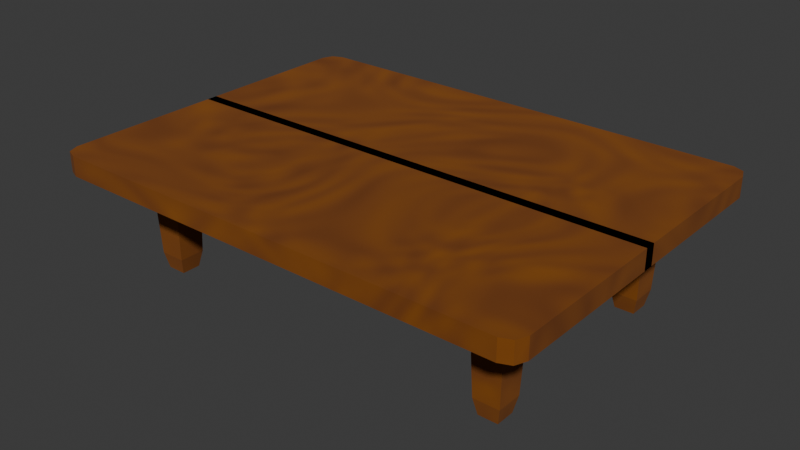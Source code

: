 # Source: desk.blend  (saved by Blender 4.4.30; exported with 4.5.12 LTS)
import bpy
from mathutils import Matrix  # noqa: F401  (used for matrix-valued properties, if any)

bpy.ops.wm.read_factory_settings(use_empty=True)
scene = bpy.context.scene
scene.name = 'Scene'

# ---- collections
col_collection = bpy.data.collections.new('Collection'); scene.collection.children.link(col_collection)

# ---- materials (node trees are filled in below, after node groups)
mat_wood = bpy.data.materials.new('Wood')

# ---- material node trees
mat_wood.use_nodes = True; mat_wood.node_tree.nodes.clear()
_N = mat_wood.node_tree.nodes; _L = mat_wood.node_tree.links
n0 = _N.new('ShaderNodeBsdfPrincipled'); n0.name = 'Principled BSDF'; n0.location = (157, 300)
n0.inputs[2].default_value = 1.0
n1 = _N.new('ShaderNodeOutputMaterial'); n1.name = 'Material Output'; n1.location = (433, 300)
n2 = _N.new('ShaderNodeTexNoise'); n2.name = 'Noise Texture'; n2.location = (-317, 304)
n2.inputs[2].default_value = 0.3
n2.inputs[3].default_value = 0.5
n2.inputs[4].default_value = 0.8162
n2.inputs[5].default_value = 1.3
n2.inputs[8].default_value = 6.1
n3 = _N.new('ShaderNodeValToRGB'); n3.name = 'Color Ramp'; n3.location = (-137, 277)
while len(n3.color_ramp.elements) > 1: n3.color_ramp.elements.remove(n3.color_ramp.elements[-1])
n3.color_ramp.elements[0].position = 0.0; n3.color_ramp.elements[0].color = (0.3034, 0.0919, 0.0, 1.0)
_e = n3.color_ramp.elements.new(1.0); _e.color = (0.1123, 0.02263, 0.0, 1.0)
n4 = _N.new('ShaderNodeMapping'); n4.name = 'Mapping'; n4.location = (-497, 293)
n5 = _N.new('ShaderNodeTexCoord'); n5.name = 'Texture Coordinate'; n5.location = (-712, 272)
_L.new(n0.outputs[0], n1.inputs[0])
_L.new(n3.outputs[0], n0.inputs[0])
_L.new(n2.outputs[1], n3.inputs[0])
_L.new(n5.outputs[3], n4.inputs[0])
_L.new(n4.outputs[0], n2.inputs[0])
n1.is_active_output = True

# ---- world
world_world = bpy.data.worlds.new('World'); scene.world = world_world
world_world.use_nodes = True; world_world.node_tree.nodes.clear()
_N = world_world.node_tree.nodes; _L = world_world.node_tree.links
n0 = _N.new('ShaderNodeOutputWorld'); n0.name = 'World Output'; n0.location = (300, 300)
n1 = _N.new('ShaderNodeBackground'); n1.name = 'Background'; n1.location = (10, 300)
n1.inputs[0].default_value = (0.05088, 0.05088, 0.05088, 1.0)
_L.new(n1.outputs[0], n0.inputs[0])
n0.is_active_output = True
world_world.color = (0.05088, 0.05088, 0.05088)
world_world.sun_shadow_jitter_overblur = 0.0

# ---- meshes
me_cube_002 = bpy.data.meshes.new('Cube.002')
me_cube_002.from_pydata([(2.908, 1.554, 0.5677), (2.908, 2.052, 0.5677), (3.407, 1.554, 0.5677), (3.407, 2.052, 0.5677), (1.238e-07, 3.074, 0.5948), (1.238e-07, -0.09279, 0.5948), (4.258, -0.09279, 0.5948), (2.991, 1.637, -1.247), (2.908, 1.554, -0.2802), (2.933, 1.578, -0.9638), (2.991, 1.969, -1.247), (2.908, 2.052, -0.2802), (2.933, 2.028, -0.9638), (3.324, 1.637, -1.247), (3.407, 1.554, -0.2802), (3.382, 1.578, -0.9638), (3.324, 1.969, -1.247), (3.407, 2.052, -0.2802), (3.382, 2.028, -0.9638), (1.238e-07, -0.09279, 0.9438), (1.238e-07, 3.074, 0.9438), (4.258, -0.09279, 0.9438), (4.258, 2.807, 0.5948), (3.991, 3.074, 0.5948), (4.179, 2.996, 0.5948), (3.991, 3.074, 0.9438), (4.258, 2.807, 0.9438), (4.179, 2.996, 0.9438), (-2.908, 1.554, 0.5677), (-2.908, 2.052, 0.5677), (-3.407, 1.554, 0.5677), (-3.407, 2.052, 0.5677), (-4.258, -0.09279, 0.5948), (-2.991, 1.637, -1.247), (-2.908, 1.554, -0.2802), (-2.933, 1.578, -0.9638), (-2.991, 1.969, -1.247), (-2.908, 2.052, -0.2802), (-2.933, 2.028, -0.9638), (-3.324, 1.637, -1.247), (-3.407, 1.554, -0.2802), (-3.382, 1.578, -0.9638), (-3.324, 1.969, -1.247), (-3.407, 2.052, -0.2802), (-3.382, 2.028, -0.9638), (-4.258, -0.09279, 0.9438), (-4.258, 2.807, 0.5948), (-3.991, 3.074, 0.5948), (-4.179, 2.996, 0.5948), (-3.991, 3.074, 0.9438), (-4.258, 2.807, 0.9438), (-4.179, 2.996, 0.9438), (2.908, -1.554, 0.5677), (2.908, -2.052, 0.5677), (3.407, -1.554, 0.5677), (3.407, -2.052, 0.5677), (1.238e-07, -3.074, 0.5948), (1.238e-07, 0.09279, 0.5948), (4.258, 0.09279, 0.5948), (2.991, -1.637, -1.247), (2.908, -1.554, -0.2802), (2.933, -1.578, -0.9638), (2.991, -1.969, -1.247), (2.908, -2.052, -0.2802), (2.933, -2.028, -0.9638), (3.324, -1.637, -1.247), (3.407, -1.554, -0.2802), (3.382, -1.578, -0.9638), (3.324, -1.969, -1.247), (3.407, -2.052, -0.2802), (3.382, -2.028, -0.9638), (1.238e-07, 0.09279, 0.9438), (1.238e-07, -3.074, 0.9438), (4.258, 0.09279, 0.9438), (4.258, -2.807, 0.5948), (3.991, -3.074, 0.5948), (4.179, -2.996, 0.5948), (3.991, -3.074, 0.9438), (4.258, -2.807, 0.9438), (4.179, -2.996, 0.9438), (-2.908, -1.554, 0.5677), (-2.908, -2.052, 0.5677), (-3.407, -1.554, 0.5677), (-3.407, -2.052, 0.5677), (-4.258, 0.09279, 0.5948), (-2.991, -1.637, -1.247), (-2.908, -1.554, -0.2802), (-2.933, -1.578, -0.9638), (-2.991, -1.969, -1.247), (-2.908, -2.052, -0.2802), (-2.933, -2.028, -0.9638), (-3.324, -1.637, -1.247), (-3.407, -1.554, -0.2802), (-3.382, -1.578, -0.9638), (-3.324, -1.969, -1.247), (-3.407, -2.052, -0.2802), (-3.382, -2.028, -0.9638), (-4.258, 0.09279, 0.9438), (-4.258, -2.807, 0.5948), (-3.991, -3.074, 0.5948), (-4.179, -2.996, 0.5948), (-3.991, -3.074, 0.9438), (-4.258, -2.807, 0.9438), (-4.179, -2.996, 0.9438)], [], [(14, 2, 0, 8), (17, 3, 2, 14), (11, 1, 3, 17), (8, 0, 1, 11), (3, 1, 0, 2), (22, 6, 21, 26), (10, 7, 9, 12), (12, 9, 8, 11), (16, 10, 12, 18), (18, 12, 11, 17), (13, 16, 18, 15), (15, 18, 17, 14), (7, 13, 15, 9), (9, 15, 14, 8), (10, 16, 13, 7), (5, 4, 20, 19), (6, 5, 19, 21), (4, 5, 6, 22, 24, 23), (22, 26, 27, 24), (24, 27, 25, 23), (4, 23, 25, 20), (40, 34, 28, 30), (43, 40, 30, 31), (37, 43, 31, 29), (34, 37, 29, 28), (31, 30, 28, 29), (46, 50, 45, 32), (36, 38, 35, 33), (38, 37, 34, 35), (42, 44, 38, 36), (44, 43, 37, 38), (39, 41, 44, 42), (41, 40, 43, 44), (33, 35, 41, 39), (35, 34, 40, 41), (36, 33, 39, 42), (32, 45, 19, 5), (4, 47, 48, 46, 32, 5), (46, 48, 51, 50), (48, 47, 49, 51), (4, 20, 49, 47), (66, 60, 52, 54), (69, 66, 54, 55), (63, 69, 55, 53), (60, 63, 53, 52), (55, 54, 52, 53), (74, 78, 73, 58), (62, 64, 61, 59), (64, 63, 60, 61), (68, 70, 64, 62), (70, 69, 63, 64), (65, 67, 70, 68), (67, 66, 69, 70), (59, 61, 67, 65), (61, 60, 66, 67), (62, 59, 65, 68), (57, 71, 72, 56), (58, 73, 71, 57), (56, 75, 76, 74, 58, 57), (74, 76, 79, 78), (76, 75, 77, 79), (56, 72, 77, 75), (92, 82, 80, 86), (95, 83, 82, 92), (89, 81, 83, 95), (86, 80, 81, 89), (83, 81, 80, 82), (98, 84, 97, 102), (88, 85, 87, 90), (90, 87, 86, 89), (94, 88, 90, 96), (96, 90, 89, 95), (91, 94, 96, 93), (93, 96, 95, 92), (85, 91, 93, 87), (87, 93, 92, 86), (88, 94, 91, 85), (84, 57, 71, 97), (56, 57, 84, 98, 100, 99), (98, 102, 103, 100), (100, 103, 101, 99), (56, 99, 101, 72), (20, 25, 27, 26, 21, 19, 45, 50, 51, 49), (71, 73, 78, 79, 77, 72, 101, 103, 102, 97)])
_uv = me_cube_002.uv_layers.new(name='UVMap')
_uv.uv.foreach_set('vector', [0.5082, 0.75, 0.625, 0.75, 0.625, 1.0, 0.5082, 1.0, 0.5082, 0.5, 0.625, 0.5, 0.625, 0.75, 0.5082, 0.75, 0.5082, 0.25, 0.625, 0.25, 0.625, 0.5, 0.5082, 0.5, 0.5082, 0.0, 0.625, 0.0, 0.625, 0.25, 0.5082, 0.25, 0.625, 0.5, 0.875, 0.5, 0.875, 0.75, 0.625, 0.75, 1.0, 0.08423, 1.0, 1.0, 1.0, 1.0, 1.0, 0.08423, 0.1666, 0.5416, 0.1666, 0.7084, 0.125, 0.7378, 0.125, 0.5122, 0.375, 0.2378, 0.375, 0.01219, 0.5082, 0.0, 0.5082, 0.25, 0.3334, 0.5416, 0.1666, 0.5416, 0.1372, 0.5, 0.3628, 0.5, 0.375, 0.4878, 0.375, 0.2622, 0.5082, 0.25, 0.5082, 0.5, 0.3334, 0.7084, 0.3334, 0.5416, 0.375, 0.5122, 0.375, 0.7378, 0.375, 0.7378, 0.375, 0.5122, 0.5082, 0.5, 0.5082, 0.75, 0.1666, 0.7084, 0.3334, 0.7084, 0.3628, 0.75, 0.1372, 0.75, 0.375, 0.9878, 0.375, 0.7622, 0.5082, 0.75, 0.5082, 1.0, 0.1666, 0.5416, 0.3334, 0.5416, 0.3334, 0.7084, 0.1666, 0.7084, 0.0, 1.0, 0.0, 0.0, 0.0, 0.0, 0.0, 1.0, 1.0, 1.0, 0.0, 1.0, 0.0, 1.0, 1.0, 1.0, 0.0, 0.0, 0.0, 1.0, 1.0, 1.0, 1.0, 0.08423, 0.9939, 0.008224, 0.9373, 0.0, 1.0, 0.08423, 1.0, 0.08423, 0.9939, 0.008224, 0.9939, 0.008224, 0.9939, 0.008224, 0.9939, 0.008224, 0.9373, 0.0, 0.9373, 0.0, 0.0, 0.0, 0.9373, 0.0, 0.9373, 0.0, 0.0, 0.0, 0.5082, 0.75, 0.5082, 1.0, 0.625, 1.0, 0.625, 0.75, 0.5082, 0.5, 0.5082, 0.75, 0.625, 0.75, 0.625, 0.5, 0.5082, 0.25, 0.5082, 0.5, 0.625, 0.5, 0.625, 0.25, 0.5082, 0.0, 0.5082, 0.25, 0.625, 0.25, 0.625, 0.0, 0.625, 0.5, 0.625, 0.75, 0.875, 0.75, 0.875, 0.5, 1.0, 0.08423, 1.0, 0.08423, 1.0, 1.0, 1.0, 1.0, 0.1666, 0.5416, 0.125, 0.5122, 0.125, 0.7378, 0.1666, 0.7084, 0.375, 0.2378, 0.5082, 0.25, 0.5082, 0.0, 0.375, 0.01219, 0.3334, 0.5416, 0.3628, 0.5, 0.1372, 0.5, 0.1666, 0.5416, 0.375, 0.4878, 0.5082, 0.5, 0.5082, 0.25, 0.375, 0.2622, 0.3334, 0.7084, 0.375, 0.7378, 0.375, 0.5122, 0.3334, 0.5416, 0.375, 0.7378, 0.5082, 0.75, 0.5082, 0.5, 0.375, 0.5122, 0.1666, 0.7084, 0.1372, 0.75, 0.3628, 0.75, 0.3334, 0.7084, 0.375, 0.9878, 0.5082, 1.0, 0.5082, 0.75, 0.375, 0.7622, 0.1666, 0.5416, 0.1666, 0.7084, 0.3334, 0.7084, 0.3334, 0.5416, 1.0, 1.0, 1.0, 1.0, 0.0, 1.0, 0.0, 1.0, 0.0, 0.0, 0.9373, 0.0, 0.9939, 0.008224, 1.0, 0.08423, 1.0, 1.0, 0.0, 1.0, 1.0, 0.08423, 0.9939, 0.008224, 0.9939, 0.008224, 1.0, 0.08423, 0.9939, 0.008224, 0.9373, 0.0, 0.9373, 0.0, 0.9939, 0.008224, 0.0, 0.0, 0.0, 0.0, 0.9373, 0.0, 0.9373, 0.0, 0.5082, 0.75, 0.5082, 1.0, 0.625, 1.0, 0.625, 0.75, 0.5082, 0.5, 0.5082, 0.75, 0.625, 0.75, 0.625, 0.5, 0.5082, 0.25, 0.5082, 0.5, 0.625, 0.5, 0.625, 0.25, 0.5082, 0.0, 0.5082, 0.25, 0.625, 0.25, 0.625, 0.0, 0.625, 0.5, 0.625, 0.75, 0.875, 0.75, 0.875, 0.5, 1.0, 0.08423, 1.0, 0.08423, 1.0, 1.0, 1.0, 1.0, 0.1666, 0.5416, 0.125, 0.5122, 0.125, 0.7378, 0.1666, 0.7084, 0.375, 0.2378, 0.5082, 0.25, 0.5082, 0.0, 0.375, 0.01219, 0.3334, 0.5416, 0.3628, 0.5, 0.1372, 0.5, 0.1666, 0.5416, 0.375, 0.4878, 0.5082, 0.5, 0.5082, 0.25, 0.375, 0.2622, 0.3334, 0.7084, 0.375, 0.7378, 0.375, 0.5122, 0.3334, 0.5416, 0.375, 0.7378, 0.5082, 0.75, 0.5082, 0.5, 0.375, 0.5122, 0.1666, 0.7084, 0.1372, 0.75, 0.3628, 0.75, 0.3334, 0.7084, 0.375, 0.9878, 0.5082, 1.0, 0.5082, 0.75, 0.375, 0.7622, 0.1666, 0.5416, 0.1666, 0.7084, 0.3334, 0.7084, 0.3334, 0.5416, 0.0, 1.0, 0.0, 1.0, 0.0, 0.0, 0.0, 0.0, 1.0, 1.0, 1.0, 1.0, 0.0, 1.0, 0.0, 1.0, 0.0, 0.0, 0.9373, 0.0, 0.9939, 0.008224, 1.0, 0.08423, 1.0, 1.0, 0.0, 1.0, 1.0, 0.08423, 0.9939, 0.008224, 0.9939, 0.008224, 1.0, 0.08423, 0.9939, 0.008224, 0.9373, 0.0, 0.9373, 0.0, 0.9939, 0.008224, 0.0, 0.0, 0.0, 0.0, 0.9373, 0.0, 0.9373, 0.0, 0.5082, 0.75, 0.625, 0.75, 0.625, 1.0, 0.5082, 1.0, 0.5082, 0.5, 0.625, 0.5, 0.625, 0.75, 0.5082, 0.75, 0.5082, 0.25, 0.625, 0.25, 0.625, 0.5, 0.5082, 0.5, 0.5082, 0.0, 0.625, 0.0, 0.625, 0.25, 0.5082, 0.25, 0.625, 0.5, 0.875, 0.5, 0.875, 0.75, 0.625, 0.75, 1.0, 0.08423, 1.0, 1.0, 1.0, 1.0, 1.0, 0.08423, 0.1666, 0.5416, 0.1666, 0.7084, 0.125, 0.7378, 0.125, 0.5122, 0.375, 0.2378, 0.375, 0.01219, 0.5082, 0.0, 0.5082, 0.25, 0.3334, 0.5416, 0.1666, 0.5416, 0.1372, 0.5, 0.3628, 0.5, 0.375, 0.4878, 0.375, 0.2622, 0.5082, 0.25, 0.5082, 0.5, 0.3334, 0.7084, 0.3334, 0.5416, 0.375, 0.5122, 0.375, 0.7378, 0.375, 0.7378, 0.375, 0.5122, 0.5082, 0.5, 0.5082, 0.75, 0.1666, 0.7084, 0.3334, 0.7084, 0.3628, 0.75, 0.1372, 0.75, 0.375, 0.9878, 0.375, 0.7622, 0.5082, 0.75, 0.5082, 1.0, 0.1666, 0.5416, 0.3334, 0.5416, 0.3334, 0.7084, 0.1666, 0.7084, 1.0, 1.0, 0.0, 1.0, 0.0, 1.0, 1.0, 1.0, 0.0, 0.0, 0.0, 1.0, 1.0, 1.0, 1.0, 0.08423, 0.9939, 0.008224, 0.9373, 0.0, 1.0, 0.08423, 1.0, 0.08423, 0.9939, 0.008224, 0.9939, 0.008224, 0.9939, 0.008224, 0.9939, 0.008224, 0.9373, 0.0, 0.9373, 0.0, 0.0, 0.0, 0.9373, 0.0, 0.9373, 0.0, 0.0, 0.0, 0.0, 0.0, 0.9373, 0.0, 0.9939, 0.008224, 1.0, 0.08423, 1.0, 1.0, 0.0, 1.0, 1.0, 1.0, 1.0, 0.08423, 0.9939, 0.008224, 0.9373, 0.0, 0.0, 1.0, 1.0, 1.0, 1.0, 0.08423, 0.9939, 0.008224, 0.9373, 0.0, 0.0, 0.0, 0.9373, 0.0, 0.9939, 0.008224, 1.0, 0.08423, 1.0, 1.0])
me_cube_002.materials.append(mat_wood)
me_cube_002.update()

# ---- objects
ob_table = bpy.data.objects.new('Table', me_cube_002)

# ---- transforms, parenting, visibility, modifiers, constraints
ob_table.location = (0.0, 0.0, 0.0)

# ---- collection membership
col_collection.objects.link(ob_table)

# ---- scene / render settings (as saved in the file)
scene.frame_start = 1; scene.frame_end = 250; scene.frame_set(5)
scene.render.engine = 'BLENDER_EEVEE_NEXT'
bpy.context.view_layer.update()

# ---- added for rendering (the .blend has no active camera and no usable light): camera, sun
cam_auto = bpy.data.cameras.new('AutoCamera')
cam_auto.lens = 50.0
cam_auto.sensor_width = 36.0
cam_auto.clip_end = 1000.0
ob_auto_camera = bpy.data.objects.new('AutoCamera', cam_auto)
scene.collection.objects.link(ob_auto_camera)
ob_auto_camera.location = (9.92634, -11.9116, 7.78948)
ob_auto_camera.rotation_euler = (1.09748, -7.21219e-08, 0.694738)
scene.camera = ob_auto_camera
light_auto_sun = bpy.data.lights.new('AutoSun', 'SUN')
light_auto_sun.energy = 3.0
light_auto_sun.angle = 0.0523599
ob_auto_sun = bpy.data.objects.new('AutoSun', light_auto_sun)
scene.collection.objects.link(ob_auto_sun)
ob_auto_sun.rotation_euler = (0.872665, 0.174533, 0.523599)
bpy.context.view_layer.update()
